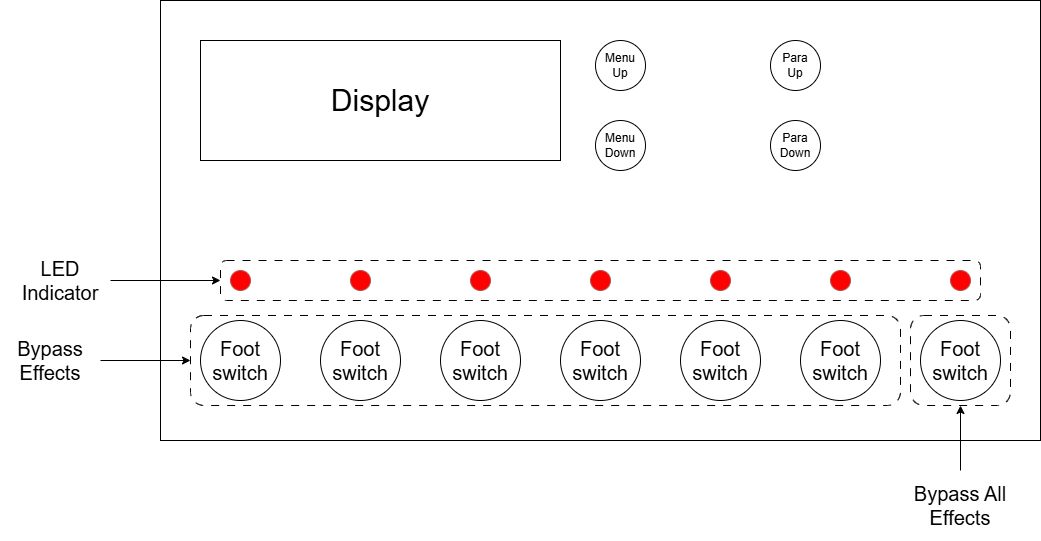

The diagram above was exported from draw.io. Its source (the exported page's mxGraphModel, read from the mxfile embedded in the PNG):
<mxGraphModel dx="2076" dy="620" grid="1" gridSize="10" guides="1" tooltips="1" connect="1" arrows="1" fold="1" page="1" pageScale="1" pageWidth="850" pageHeight="1100" math="0" shadow="0">
  <root>
    <mxCell id="0" />
    <mxCell id="1" parent="0" />
    <mxCell id="Ac_v-80KtiURiUKC_sX3-1" value="" style="rounded=0;whiteSpace=wrap;html=1;fillColor=none;" parent="1" vertex="1">
      <mxGeometry x="40" y="120" width="880" height="440" as="geometry" />
    </mxCell>
    <mxCell id="Ac_v-80KtiURiUKC_sX3-3" value="&lt;font style=&quot;font-size: 20px;&quot;&gt;Foot switch&lt;/font&gt;" style="ellipse;whiteSpace=wrap;html=1;aspect=fixed;fillColor=none;" parent="1" vertex="1">
      <mxGeometry x="80" y="440" width="80" height="80" as="geometry" />
    </mxCell>
    <mxCell id="Ac_v-80KtiURiUKC_sX3-4" value="&lt;font style=&quot;font-size: 20px;&quot;&gt;Foot switch&lt;/font&gt;" style="ellipse;whiteSpace=wrap;html=1;aspect=fixed;fillColor=none;" parent="1" vertex="1">
      <mxGeometry x="200" y="440" width="80" height="80" as="geometry" />
    </mxCell>
    <mxCell id="Ac_v-80KtiURiUKC_sX3-5" value="&lt;font style=&quot;font-size: 20px;&quot;&gt;Foot switch&lt;/font&gt;" style="ellipse;whiteSpace=wrap;html=1;aspect=fixed;fillColor=none;" parent="1" vertex="1">
      <mxGeometry x="320" y="440" width="80" height="80" as="geometry" />
    </mxCell>
    <mxCell id="Ac_v-80KtiURiUKC_sX3-6" value="&lt;font style=&quot;font-size: 20px;&quot;&gt;Foot switch&lt;/font&gt;" style="ellipse;whiteSpace=wrap;html=1;aspect=fixed;fillColor=none;" parent="1" vertex="1">
      <mxGeometry x="440" y="440" width="80" height="80" as="geometry" />
    </mxCell>
    <mxCell id="Ac_v-80KtiURiUKC_sX3-7" value="&lt;font style=&quot;font-size: 20px;&quot;&gt;Foot switch&lt;/font&gt;" style="ellipse;whiteSpace=wrap;html=1;aspect=fixed;fillColor=none;" parent="1" vertex="1">
      <mxGeometry x="560" y="440" width="80" height="80" as="geometry" />
    </mxCell>
    <mxCell id="Ac_v-80KtiURiUKC_sX3-8" value="&lt;font style=&quot;font-size: 20px;&quot;&gt;Foot switch&lt;/font&gt;" style="ellipse;whiteSpace=wrap;html=1;aspect=fixed;fillColor=none;" parent="1" vertex="1">
      <mxGeometry x="680" y="440" width="80" height="80" as="geometry" />
    </mxCell>
    <mxCell id="Ac_v-80KtiURiUKC_sX3-9" value="&lt;font style=&quot;font-size: 20px;&quot;&gt;Foot switch&lt;/font&gt;" style="ellipse;whiteSpace=wrap;html=1;aspect=fixed;fillColor=none;" parent="1" vertex="1">
      <mxGeometry x="800" y="440" width="80" height="80" as="geometry" />
    </mxCell>
    <mxCell id="Ac_v-80KtiURiUKC_sX3-10" value="" style="ellipse;whiteSpace=wrap;html=1;aspect=fixed;fillColor=#FF0000;strokeColor=#b85450;" parent="1" vertex="1">
      <mxGeometry x="110" y="390" width="20" height="20" as="geometry" />
    </mxCell>
    <mxCell id="Ac_v-80KtiURiUKC_sX3-11" value="" style="ellipse;whiteSpace=wrap;html=1;aspect=fixed;fillColor=#FF0000;strokeColor=#b85450;" parent="1" vertex="1">
      <mxGeometry x="230" y="390" width="20" height="20" as="geometry" />
    </mxCell>
    <mxCell id="Ac_v-80KtiURiUKC_sX3-12" value="" style="ellipse;whiteSpace=wrap;html=1;aspect=fixed;fillColor=#FF0000;strokeColor=#b85450;" parent="1" vertex="1">
      <mxGeometry x="350" y="390" width="20" height="20" as="geometry" />
    </mxCell>
    <mxCell id="Ac_v-80KtiURiUKC_sX3-13" value="" style="ellipse;whiteSpace=wrap;html=1;aspect=fixed;fillColor=#FF0000;strokeColor=#b85450;" parent="1" vertex="1">
      <mxGeometry x="470" y="390" width="20" height="20" as="geometry" />
    </mxCell>
    <mxCell id="Ac_v-80KtiURiUKC_sX3-14" value="" style="ellipse;whiteSpace=wrap;html=1;aspect=fixed;fillColor=#FF0000;strokeColor=#b85450;" parent="1" vertex="1">
      <mxGeometry x="590" y="390" width="20" height="20" as="geometry" />
    </mxCell>
    <mxCell id="Ac_v-80KtiURiUKC_sX3-15" value="" style="ellipse;whiteSpace=wrap;html=1;aspect=fixed;fillColor=#FF0000;strokeColor=#b85450;" parent="1" vertex="1">
      <mxGeometry x="710" y="390" width="20" height="20" as="geometry" />
    </mxCell>
    <mxCell id="Ac_v-80KtiURiUKC_sX3-16" value="" style="ellipse;whiteSpace=wrap;html=1;aspect=fixed;fillColor=#FF0000;strokeColor=#b85450;" parent="1" vertex="1">
      <mxGeometry x="830" y="390" width="20" height="20" as="geometry" />
    </mxCell>
    <mxCell id="Ac_v-80KtiURiUKC_sX3-18" value="&lt;font style=&quot;font-size: 30px;&quot;&gt;Display&lt;/font&gt;" style="rounded=0;whiteSpace=wrap;html=1;fillColor=none;" parent="1" vertex="1">
      <mxGeometry x="80" y="160" width="360" height="120" as="geometry" />
    </mxCell>
    <mxCell id="Ac_v-80KtiURiUKC_sX3-21" value="Menu Up" style="ellipse;whiteSpace=wrap;html=1;aspect=fixed;fillColor=none;" parent="1" vertex="1">
      <mxGeometry x="475" y="160" width="50" height="50" as="geometry" />
    </mxCell>
    <mxCell id="L4aGGzQj29ahWLjSAcO5-3" value="" style="rounded=1;whiteSpace=wrap;html=1;fillColor=none;dashed=1;dashPattern=8 8;" parent="1" vertex="1">
      <mxGeometry x="70" y="435" width="710" height="90" as="geometry" />
    </mxCell>
    <mxCell id="L4aGGzQj29ahWLjSAcO5-6" style="edgeStyle=orthogonalEdgeStyle;rounded=0;orthogonalLoop=1;jettySize=auto;html=1;entryX=0;entryY=0.5;entryDx=0;entryDy=0;" parent="1" source="L4aGGzQj29ahWLjSAcO5-5" target="L4aGGzQj29ahWLjSAcO5-3" edge="1">
      <mxGeometry relative="1" as="geometry" />
    </mxCell>
    <mxCell id="L4aGGzQj29ahWLjSAcO5-5" value="&lt;font style=&quot;font-size: 20px;&quot;&gt;Bypass Effects&lt;/font&gt;" style="text;html=1;align=center;verticalAlign=middle;whiteSpace=wrap;rounded=0;" parent="1" vertex="1">
      <mxGeometry x="-120" y="447.5" width="100" height="65" as="geometry" />
    </mxCell>
    <mxCell id="L4aGGzQj29ahWLjSAcO5-7" value="" style="rounded=1;whiteSpace=wrap;html=1;fillColor=none;dashed=1;dashPattern=8 8;" parent="1" vertex="1">
      <mxGeometry x="100" y="380" width="760" height="40" as="geometry" />
    </mxCell>
    <mxCell id="L4aGGzQj29ahWLjSAcO5-9" style="edgeStyle=orthogonalEdgeStyle;rounded=0;orthogonalLoop=1;jettySize=auto;html=1;entryX=0;entryY=0.5;entryDx=0;entryDy=0;" parent="1" source="L4aGGzQj29ahWLjSAcO5-8" target="L4aGGzQj29ahWLjSAcO5-7" edge="1">
      <mxGeometry relative="1" as="geometry" />
    </mxCell>
    <mxCell id="L4aGGzQj29ahWLjSAcO5-8" value="&lt;font style=&quot;font-size: 20px;&quot;&gt;LED Indicator&lt;/font&gt;" style="text;html=1;align=center;verticalAlign=middle;whiteSpace=wrap;rounded=0;" parent="1" vertex="1">
      <mxGeometry x="-110" y="372.5" width="100" height="55" as="geometry" />
    </mxCell>
    <mxCell id="L4aGGzQj29ahWLjSAcO5-10" value="" style="rounded=1;whiteSpace=wrap;html=1;fillColor=none;dashed=1;dashPattern=8 8;" parent="1" vertex="1">
      <mxGeometry x="790" y="435" width="100" height="90" as="geometry" />
    </mxCell>
    <mxCell id="L4aGGzQj29ahWLjSAcO5-12" style="edgeStyle=orthogonalEdgeStyle;rounded=0;orthogonalLoop=1;jettySize=auto;html=1;entryX=0.5;entryY=1;entryDx=0;entryDy=0;" parent="1" source="L4aGGzQj29ahWLjSAcO5-11" target="L4aGGzQj29ahWLjSAcO5-10" edge="1">
      <mxGeometry relative="1" as="geometry" />
    </mxCell>
    <mxCell id="L4aGGzQj29ahWLjSAcO5-11" value="&lt;font style=&quot;font-size: 20px;&quot;&gt;Bypass All Effects&lt;/font&gt;" style="text;html=1;align=center;verticalAlign=middle;whiteSpace=wrap;rounded=0;" parent="1" vertex="1">
      <mxGeometry x="785" y="590" width="110" height="70" as="geometry" />
    </mxCell>
    <mxCell id="mpUOaHfKyBwpZecvaLMd-1" value="Menu Down" style="ellipse;whiteSpace=wrap;html=1;aspect=fixed;fillColor=none;" parent="1" vertex="1">
      <mxGeometry x="475" y="240" width="50" height="50" as="geometry" />
    </mxCell>
    <mxCell id="zreMm8XSSV_x3eLlCoFC-1" value="Para&lt;br&gt;Down" style="ellipse;whiteSpace=wrap;html=1;aspect=fixed;fillColor=none;" vertex="1" parent="1">
      <mxGeometry x="650" y="240" width="50" height="50" as="geometry" />
    </mxCell>
    <mxCell id="zreMm8XSSV_x3eLlCoFC-2" value="Para&lt;br&gt;Up" style="ellipse;whiteSpace=wrap;html=1;aspect=fixed;fillColor=none;" vertex="1" parent="1">
      <mxGeometry x="650" y="160" width="50" height="50" as="geometry" />
    </mxCell>
  </root>
</mxGraphModel>